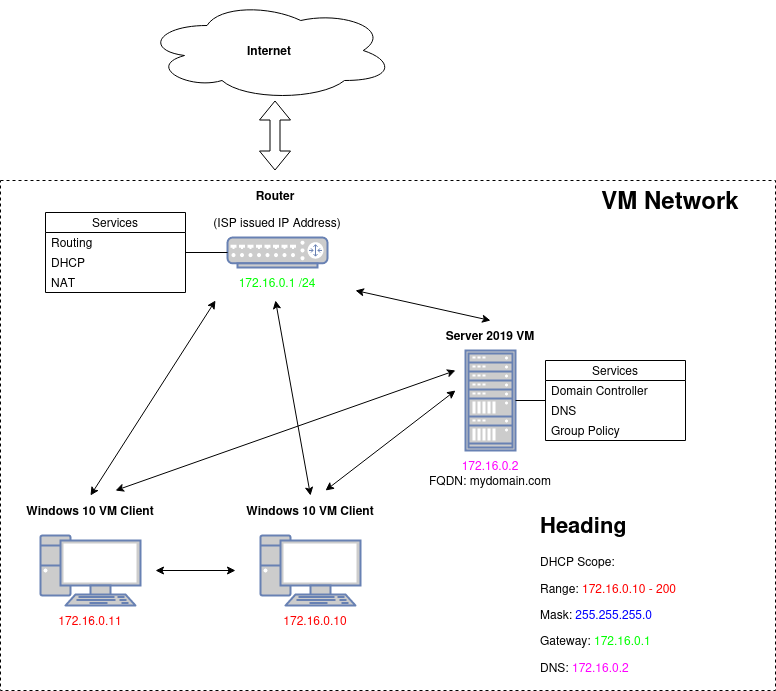

The diagram above was exported from draw.io. Its source (the exported page's mxGraphModel, read from the mxfile embedded in the PNG):
<mxGraphModel dx="943" dy="541" grid="1" gridSize="10" guides="1" tooltips="1" connect="1" arrows="1" fold="1" page="1" pageScale="1" pageWidth="850" pageHeight="1100" math="0" shadow="0">
  <root>
    <mxCell id="0" />
    <mxCell id="1" parent="0" />
    <mxCell id="DcT8dQXPc2JLP74Hq0eE-50" value="" style="rounded=0;whiteSpace=wrap;html=1;fillColor=none;dashed=1;" vertex="1" parent="1">
      <mxGeometry x="45" y="180" width="775" height="510" as="geometry" />
    </mxCell>
    <mxCell id="DcT8dQXPc2JLP74Hq0eE-1" value="&lt;div&gt;&lt;b&gt;Internet&lt;br&gt;&lt;/b&gt;&lt;/div&gt;" style="ellipse;shape=cloud;whiteSpace=wrap;html=1;" vertex="1" parent="1">
      <mxGeometry x="189" width="250" height="100" as="geometry" />
    </mxCell>
    <mxCell id="DcT8dQXPc2JLP74Hq0eE-4" value="" style="fontColor=#0066CC;verticalAlign=top;verticalLabelPosition=bottom;labelPosition=center;align=center;html=1;outlineConnect=0;fillColor=#CCCCCC;strokeColor=#6881B3;gradientColor=none;gradientDirection=north;strokeWidth=2;shape=mxgraph.networks.router;" vertex="1" parent="1">
      <mxGeometry x="272" y="237" width="100" height="30" as="geometry" />
    </mxCell>
    <mxCell id="DcT8dQXPc2JLP74Hq0eE-6" value="Router" style="text;html=1;strokeColor=none;fillColor=none;align=center;verticalAlign=middle;whiteSpace=wrap;rounded=0;fontStyle=1" vertex="1" parent="1">
      <mxGeometry x="290" y="180" width="60" height="30" as="geometry" />
    </mxCell>
    <mxCell id="DcT8dQXPc2JLP74Hq0eE-10" value="" style="shape=flexArrow;endArrow=classic;startArrow=classic;html=1;rounded=0;" edge="1" parent="1">
      <mxGeometry width="100" height="100" relative="1" as="geometry">
        <mxPoint x="319.5" y="170" as="sourcePoint" />
        <mxPoint x="319.5" y="100" as="targetPoint" />
      </mxGeometry>
    </mxCell>
    <mxCell id="DcT8dQXPc2JLP74Hq0eE-11" value="" style="endArrow=classic;startArrow=classic;html=1;rounded=0;exitX=0.5;exitY=0;exitDx=0;exitDy=0;" edge="1" parent="1" source="DcT8dQXPc2JLP74Hq0eE-8">
      <mxGeometry width="50" height="50" relative="1" as="geometry">
        <mxPoint x="370" y="340" as="sourcePoint" />
        <mxPoint x="320" y="300" as="targetPoint" />
      </mxGeometry>
    </mxCell>
    <mxCell id="DcT8dQXPc2JLP74Hq0eE-12" value="" style="endArrow=classic;startArrow=classic;html=1;rounded=0;exitX=0.5;exitY=0;exitDx=0;exitDy=0;" edge="1" parent="1" source="DcT8dQXPc2JLP74Hq0eE-7">
      <mxGeometry width="50" height="50" relative="1" as="geometry">
        <mxPoint x="370" y="340" as="sourcePoint" />
        <mxPoint x="260" y="300" as="targetPoint" />
      </mxGeometry>
    </mxCell>
    <mxCell id="DcT8dQXPc2JLP74Hq0eE-13" value="" style="endArrow=classic;startArrow=classic;html=1;rounded=0;exitX=0.5;exitY=0;exitDx=0;exitDy=0;" edge="1" parent="1" source="DcT8dQXPc2JLP74Hq0eE-9">
      <mxGeometry width="50" height="50" relative="1" as="geometry">
        <mxPoint x="370" y="340" as="sourcePoint" />
        <mxPoint x="400" y="290" as="targetPoint" />
      </mxGeometry>
    </mxCell>
    <mxCell id="DcT8dQXPc2JLP74Hq0eE-17" value="" style="endArrow=classic;startArrow=classic;html=1;rounded=0;" edge="1" parent="1">
      <mxGeometry width="50" height="50" relative="1" as="geometry">
        <mxPoint x="160" y="490" as="sourcePoint" />
        <mxPoint x="500" y="370" as="targetPoint" />
      </mxGeometry>
    </mxCell>
    <mxCell id="DcT8dQXPc2JLP74Hq0eE-18" value="" style="endArrow=classic;startArrow=classic;html=1;rounded=0;" edge="1" parent="1">
      <mxGeometry width="50" height="50" relative="1" as="geometry">
        <mxPoint x="370" y="490" as="sourcePoint" />
        <mxPoint x="500" y="390" as="targetPoint" />
      </mxGeometry>
    </mxCell>
    <mxCell id="DcT8dQXPc2JLP74Hq0eE-19" value="" style="endArrow=classic;startArrow=classic;html=1;rounded=0;" edge="1" parent="1">
      <mxGeometry width="50" height="50" relative="1" as="geometry">
        <mxPoint x="200" y="570" as="sourcePoint" />
        <mxPoint x="280" y="570" as="targetPoint" />
      </mxGeometry>
    </mxCell>
    <mxCell id="DcT8dQXPc2JLP74Hq0eE-20" value="172.16.0.1 /24" style="text;html=1;strokeColor=none;fillColor=none;align=center;verticalAlign=middle;whiteSpace=wrap;rounded=0;fontColor=#00FF00;" vertex="1" parent="1">
      <mxGeometry x="277" y="267" width="90" height="30" as="geometry" />
    </mxCell>
    <mxCell id="DcT8dQXPc2JLP74Hq0eE-21" value="&lt;font color=&quot;#FF00FF&quot;&gt;172.16.0.2&lt;/font&gt;" style="text;html=1;strokeColor=none;fillColor=none;align=center;verticalAlign=middle;whiteSpace=wrap;rounded=0;" vertex="1" parent="1">
      <mxGeometry x="505" y="450" width="60" height="30" as="geometry" />
    </mxCell>
    <mxCell id="DcT8dQXPc2JLP74Hq0eE-3" value="-" style="fontColor=#0066CC;verticalAlign=top;verticalLabelPosition=bottom;labelPosition=center;align=center;html=1;outlineConnect=0;fillColor=#CCCCCC;strokeColor=#6881B3;gradientColor=none;gradientDirection=north;strokeWidth=2;shape=mxgraph.networks.pc;" vertex="1" parent="1">
      <mxGeometry x="85" y="535" width="100" height="70" as="geometry" />
    </mxCell>
    <mxCell id="DcT8dQXPc2JLP74Hq0eE-7" value="Windows 10 VM Client" style="text;html=1;strokeColor=none;fillColor=none;align=center;verticalAlign=middle;whiteSpace=wrap;rounded=0;fontStyle=1" vertex="1" parent="1">
      <mxGeometry x="70" y="495" width="130" height="30" as="geometry" />
    </mxCell>
    <mxCell id="DcT8dQXPc2JLP74Hq0eE-2" value="" style="fontColor=#0066CC;verticalAlign=top;verticalLabelPosition=bottom;labelPosition=center;align=center;html=1;outlineConnect=0;fillColor=#CCCCCC;strokeColor=#6881B3;gradientColor=none;gradientDirection=north;strokeWidth=2;shape=mxgraph.networks.pc;" vertex="1" parent="1">
      <mxGeometry x="305" y="535" width="100" height="70" as="geometry" />
    </mxCell>
    <mxCell id="DcT8dQXPc2JLP74Hq0eE-8" value="Windows 10 VM Client" style="text;html=1;strokeColor=none;fillColor=none;align=center;verticalAlign=middle;whiteSpace=wrap;rounded=0;fontStyle=1" vertex="1" parent="1">
      <mxGeometry x="290" y="495" width="130" height="30" as="geometry" />
    </mxCell>
    <mxCell id="DcT8dQXPc2JLP74Hq0eE-5" value="" style="fontColor=#0066CC;verticalAlign=top;verticalLabelPosition=bottom;labelPosition=center;align=center;html=1;outlineConnect=0;fillColor=#CCCCCC;strokeColor=#6881B3;gradientColor=none;gradientDirection=north;strokeWidth=2;shape=mxgraph.networks.rack;" vertex="1" parent="1">
      <mxGeometry x="510" y="350" width="50" height="100" as="geometry" />
    </mxCell>
    <mxCell id="DcT8dQXPc2JLP74Hq0eE-9" value="Server 2019 VM" style="text;html=1;strokeColor=none;fillColor=none;align=center;verticalAlign=middle;whiteSpace=wrap;rounded=0;fontStyle=1" vertex="1" parent="1">
      <mxGeometry x="480" y="320" width="110" height="30" as="geometry" />
    </mxCell>
    <mxCell id="DcT8dQXPc2JLP74Hq0eE-23" value="(ISP issued IP Address)" style="text;html=1;strokeColor=none;fillColor=none;align=center;verticalAlign=middle;whiteSpace=wrap;rounded=0;" vertex="1" parent="1">
      <mxGeometry x="257" y="207" width="130" height="30" as="geometry" />
    </mxCell>
    <mxCell id="DcT8dQXPc2JLP74Hq0eE-24" value="172.16.0.10" style="text;html=1;strokeColor=none;fillColor=none;align=center;verticalAlign=middle;whiteSpace=wrap;rounded=0;fontColor=#FF0000;" vertex="1" parent="1">
      <mxGeometry x="330" y="605" width="60" height="30" as="geometry" />
    </mxCell>
    <mxCell id="DcT8dQXPc2JLP74Hq0eE-25" value="172.16.0.11" style="text;html=1;strokeColor=none;fillColor=none;align=center;verticalAlign=middle;whiteSpace=wrap;rounded=0;fontColor=#FF0000;" vertex="1" parent="1">
      <mxGeometry x="105" y="605" width="60" height="30" as="geometry" />
    </mxCell>
    <mxCell id="DcT8dQXPc2JLP74Hq0eE-48" style="rounded=0;orthogonalLoop=1;jettySize=auto;html=1;endArrow=none;endFill=0;" edge="1" parent="1" source="DcT8dQXPc2JLP74Hq0eE-26" target="DcT8dQXPc2JLP74Hq0eE-5">
      <mxGeometry relative="1" as="geometry" />
    </mxCell>
    <mxCell id="DcT8dQXPc2JLP74Hq0eE-26" value="Services" style="swimlane;fontStyle=0;childLayout=stackLayout;horizontal=1;startSize=20;horizontalStack=0;resizeParent=1;resizeParentMax=0;resizeLast=0;collapsible=1;marginBottom=0;whiteSpace=wrap;html=1;" vertex="1" parent="1">
      <mxGeometry x="590" y="360" width="140" height="80" as="geometry" />
    </mxCell>
    <mxCell id="DcT8dQXPc2JLP74Hq0eE-27" value="Domain Controller" style="text;strokeColor=none;fillColor=none;align=left;verticalAlign=middle;spacingLeft=4;spacingRight=4;overflow=hidden;points=[[0,0.5],[1,0.5]];portConstraint=eastwest;rotatable=0;whiteSpace=wrap;html=1;" vertex="1" parent="DcT8dQXPc2JLP74Hq0eE-26">
      <mxGeometry y="20" width="140" height="20" as="geometry" />
    </mxCell>
    <mxCell id="DcT8dQXPc2JLP74Hq0eE-28" value="DNS" style="text;strokeColor=none;fillColor=none;align=left;verticalAlign=middle;spacingLeft=4;spacingRight=4;overflow=hidden;points=[[0,0.5],[1,0.5]];portConstraint=eastwest;rotatable=0;whiteSpace=wrap;html=1;" vertex="1" parent="DcT8dQXPc2JLP74Hq0eE-26">
      <mxGeometry y="40" width="140" height="20" as="geometry" />
    </mxCell>
    <mxCell id="DcT8dQXPc2JLP74Hq0eE-29" value="Group Policy" style="text;strokeColor=none;fillColor=none;align=left;verticalAlign=middle;spacingLeft=4;spacingRight=4;overflow=hidden;points=[[0,0.5],[1,0.5]];portConstraint=eastwest;rotatable=0;whiteSpace=wrap;html=1;" vertex="1" parent="DcT8dQXPc2JLP74Hq0eE-26">
      <mxGeometry y="60" width="140" height="20" as="geometry" />
    </mxCell>
    <mxCell id="DcT8dQXPc2JLP74Hq0eE-47" style="rounded=0;orthogonalLoop=1;jettySize=auto;html=1;endArrow=none;endFill=0;" edge="1" parent="1" source="DcT8dQXPc2JLP74Hq0eE-42" target="DcT8dQXPc2JLP74Hq0eE-4">
      <mxGeometry relative="1" as="geometry" />
    </mxCell>
    <mxCell id="DcT8dQXPc2JLP74Hq0eE-42" value="Services" style="swimlane;fontStyle=0;childLayout=stackLayout;horizontal=1;startSize=20;horizontalStack=0;resizeParent=1;resizeParentMax=0;resizeLast=0;collapsible=1;marginBottom=0;whiteSpace=wrap;html=1;" vertex="1" parent="1">
      <mxGeometry x="90" y="212" width="140" height="80" as="geometry" />
    </mxCell>
    <mxCell id="DcT8dQXPc2JLP74Hq0eE-43" value="Routing" style="text;strokeColor=none;fillColor=none;align=left;verticalAlign=middle;spacingLeft=4;spacingRight=4;overflow=hidden;points=[[0,0.5],[1,0.5]];portConstraint=eastwest;rotatable=0;whiteSpace=wrap;html=1;" vertex="1" parent="DcT8dQXPc2JLP74Hq0eE-42">
      <mxGeometry y="20" width="140" height="20" as="geometry" />
    </mxCell>
    <mxCell id="DcT8dQXPc2JLP74Hq0eE-44" value="DHCP" style="text;strokeColor=none;fillColor=none;align=left;verticalAlign=middle;spacingLeft=4;spacingRight=4;overflow=hidden;points=[[0,0.5],[1,0.5]];portConstraint=eastwest;rotatable=0;whiteSpace=wrap;html=1;" vertex="1" parent="DcT8dQXPc2JLP74Hq0eE-42">
      <mxGeometry y="40" width="140" height="20" as="geometry" />
    </mxCell>
    <mxCell id="DcT8dQXPc2JLP74Hq0eE-45" value="NAT" style="text;strokeColor=none;fillColor=none;align=left;verticalAlign=middle;spacingLeft=4;spacingRight=4;overflow=hidden;points=[[0,0.5],[1,0.5]];portConstraint=eastwest;rotatable=0;whiteSpace=wrap;html=1;" vertex="1" parent="DcT8dQXPc2JLP74Hq0eE-42">
      <mxGeometry y="60" width="140" height="20" as="geometry" />
    </mxCell>
    <mxCell id="DcT8dQXPc2JLP74Hq0eE-51" value="VM Network" style="text;html=1;strokeColor=none;fillColor=none;align=center;verticalAlign=middle;whiteSpace=wrap;rounded=0;fontSize=24;fontStyle=1" vertex="1" parent="1">
      <mxGeometry x="610" y="180" width="210" height="38" as="geometry" />
    </mxCell>
    <mxCell id="DcT8dQXPc2JLP74Hq0eE-53" value="&lt;h1&gt;&lt;font style=&quot;font-size: 23px;&quot;&gt;&lt;font style=&quot;font-size: 22px;&quot;&gt;Heading&lt;/font&gt;&lt;/font&gt;&lt;/h1&gt;&lt;p&gt;DHCP Scope:&lt;/p&gt;&lt;p&gt;Range:&lt;font color=&quot;#FF0000&quot;&gt; 172.16.0.10 - 200&lt;/font&gt;&lt;/p&gt;&lt;p&gt;Mask: &lt;font color=&quot;#0000FF&quot;&gt;255.255.255.0&lt;/font&gt;&lt;/p&gt;&lt;p&gt;Gateway: &lt;font color=&quot;#00FF00&quot;&gt;172.16.0.1&lt;/font&gt;&lt;/p&gt;&lt;p&gt;DNS: &lt;font color=&quot;#FF00FF&quot;&gt;172.16.0.2&lt;/font&gt;&lt;br&gt;&lt;/p&gt;" style="text;html=1;strokeColor=none;fillColor=none;spacing=5;spacingTop=-22;whiteSpace=wrap;overflow=hidden;rounded=0;fontFamily=Helvetica;verticalAlign=middle;spacingBottom=0;" vertex="1" parent="1">
      <mxGeometry x="580" y="510" width="190" height="170" as="geometry" />
    </mxCell>
    <mxCell id="DcT8dQXPc2JLP74Hq0eE-54" value="FQDN: mydomain.com" style="text;html=1;strokeColor=none;fillColor=none;align=center;verticalAlign=middle;whiteSpace=wrap;rounded=0;" vertex="1" parent="1">
      <mxGeometry x="470" y="465" width="130" height="30" as="geometry" />
    </mxCell>
  </root>
</mxGraphModel>